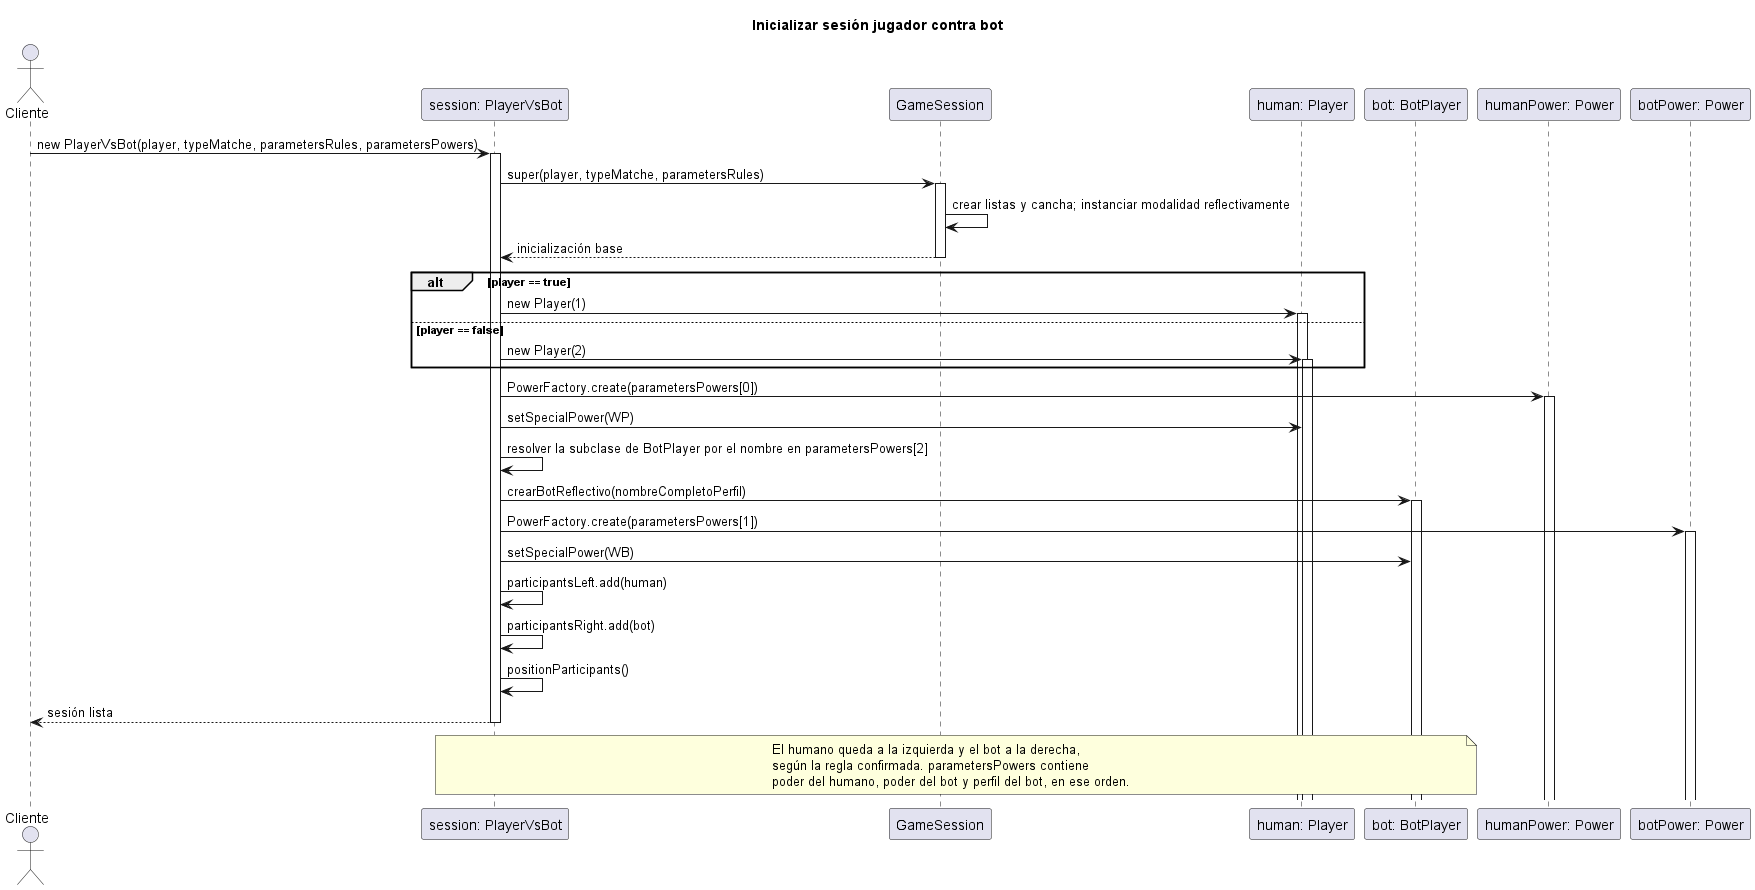

The diagram above was rendered by PlantUML. Its source (embedded in the PNG):
@startuml
title Inicializar sesión jugador contra bot
actor Cliente
participant "session: PlayerVsBot" as S
participant "GameSession" as Base
participant "human: Player" as P
participant "bot: BotPlayer" as B
participant "humanPower: Power" as WP
participant "botPower: Power" as WB

Cliente -> S ++: new PlayerVsBot(player, typeMatche, parametersRules, parametersPowers)
S -> Base ++: super(player, typeMatche, parametersRules)
Base -> Base: crear listas y cancha; instanciar modalidad reflectivamente
Base --> S --: inicialización base
alt player == true
  S -> P ++: new Player(1)
else player == false
  S -> P ++: new Player(2)
end
S -> WP ++: PowerFactory.create(parametersPowers[0])
S -> P: setSpecialPower(WP)
S -> S: resolver la subclase de BotPlayer por el nombre en parametersPowers[2]
S -> B ++: crearBotReflectivo(nombreCompletoPerfil)
S -> WB ++: PowerFactory.create(parametersPowers[1])
S -> B: setSpecialPower(WB)
S -> S: participantsLeft.add(human)
S -> S: participantsRight.add(bot)
S -> S: positionParticipants()
S --> Cliente --: sesión lista
note over S,B
  El humano queda a la izquierda y el bot a la derecha,
  según la regla confirmada. parametersPowers contiene
  poder del humano, poder del bot y perfil del bot, en ese orden.
end note
@enduml